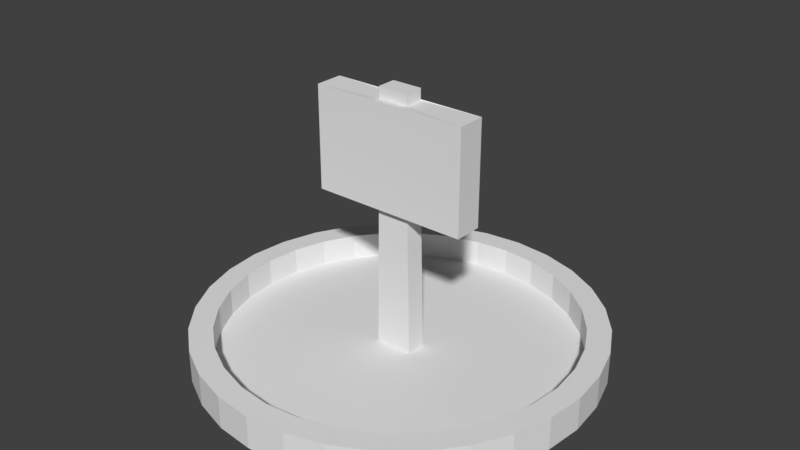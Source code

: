 # Source: BuildSign_collider.blend  (saved by Blender 2.78.0; exported with 4.5.12 LTS)
import bpy
from mathutils import Matrix  # noqa: F401  (used for matrix-valued properties, if any)

bpy.ops.wm.read_factory_settings(use_empty=True)
scene = bpy.context.scene
scene.name = 'Scene'

# ---- collections
col_collection_1 = bpy.data.collections.new('Collection 1'); scene.collection.children.link(col_collection_1)

# ---- world
world_world = bpy.data.worlds.new('World'); scene.world = world_world
world_world.color = (0.05088, 0.05088, 0.05088)
world_world.use_sun_shadow = False
world_world.sun_shadow_jitter_overblur = 0.0
world_world.cycles.sampling_method = 'MANUAL'

# ---- meshes
me_buildsign_collider = bpy.data.meshes.new('BuildSign_collider')
me_buildsign_collider.from_pydata([(-4.788e-08, 1.175, 0.2201), (0.0, 1.329, 0.0), (0.2291, 1.152, 0.2201), (0.2592, 1.303, 0.0), (0.4495, 1.085, 0.2201), (0.5085, 1.228, 0.0), (0.6526, 0.9766, 0.2201), (0.7382, 1.105, 0.0), (0.8305, 0.8305, 0.2201), (0.9395, 0.9395, 0.0), (0.9766, 0.6526, 0.2201), (1.105, 0.7382, 0.0), (1.085, 0.4495, 0.2201), (1.228, 0.5085, 0.0), (1.152, 0.2291, 0.2201), (1.303, 0.2592, 0.0), (1.175, 6.333e-08, 0.2201), (1.329, 1.006e-07, 0.0), (1.152, -0.2291, 0.2201), (1.303, -0.2592, 0.0), (1.085, -0.4495, 0.2201), (1.228, -0.5085, 0.0), (0.9766, -0.6526, 0.2201), (1.105, -0.7382, 0.0), (0.8305, -0.8305, 0.2201), (0.9395, -0.9395, 0.0), (0.6526, -0.9766, 0.2201), (0.7382, -1.105, 0.0), (0.4495, -1.085, 0.2201), (0.5085, -1.228, 0.0), (0.2291, -1.152, 0.2201), (0.2592, -1.303, 0.0), (-3.62e-07, -1.175, 0.2201), (-4.329e-07, -1.329, 0.0), (-0.2291, -1.152, 0.2201), (-0.2592, -1.303, 0.0), (-0.4495, -1.085, 0.2201), (-0.5085, -1.228, 0.0), (-0.6526, -0.9766, 0.2201), (-0.7382, -1.105, 0.0), (-0.8305, -0.8305, 0.2201), (-0.9395, -0.9395, 0.0), (-0.9766, -0.6526, 0.2201), (-1.105, -0.7382, 0.0), (-1.085, -0.4495, 0.2201), (-1.228, -0.5085, 0.0), (-1.152, -0.2291, 0.2201), (-1.303, -0.2592, 0.0), (-1.175, 1.14e-06, 0.2201), (-1.329, 1.281e-06, 0.0), (-1.152, 0.2291, 0.2201), (-1.303, 0.2592, 0.0), (-1.085, 0.4495, 0.2201), (-1.228, 0.5085, 0.0), (-0.9766, 0.6526, 0.2201), (-1.105, 0.7382, 0.0), (-0.8305, 0.8305, 0.2201), (-0.9395, 0.9395, 0.0), (-0.6525, 0.9766, 0.2201), (-0.7382, 1.105, 0.0), (-0.4495, 1.085, 0.2201), (-0.5085, 1.228, 0.0), (-0.2291, 1.152, 0.2201), (-0.2592, 1.303, 0.0), (0.0, 1.329, 0.2201), (0.2592, 1.303, 0.2201), (0.5085, 1.228, 0.2201), (0.7382, 1.105, 0.2201), (0.9395, 0.9395, 0.2201), (1.105, 0.7382, 0.2201), (1.228, 0.5085, 0.2201), (1.303, 0.2592, 0.2201), (1.329, 1.006e-07, 0.2201), (1.303, -0.2592, 0.2201), (1.228, -0.5085, 0.2201), (1.105, -0.7382, 0.2201), (0.9395, -0.9395, 0.2201), (0.7382, -1.105, 0.2201), (0.5085, -1.228, 0.2201), (0.2592, -1.303, 0.2201), (-4.329e-07, -1.329, 0.2201), (-0.2592, -1.303, 0.2201), (-0.5085, -1.228, 0.2201), (-0.7382, -1.105, 0.2201), (-0.9395, -0.9395, 0.2201), (-1.105, -0.7382, 0.2201), (-1.228, -0.5085, 0.2201), (-1.303, -0.2592, 0.2201), (-1.329, 1.281e-06, 0.2201), (-1.303, 0.2592, 0.2201), (-1.228, 0.5085, 0.2201), (-1.105, 0.7382, 0.2201), (-0.9395, 0.9395, 0.2201), (-0.7382, 1.105, 0.2201), (-0.5085, 1.228, 0.2201), (-0.2592, 1.303, 0.2201), (-4.655e-08, 1.175, 0.03917), (0.2291, 1.152, 0.03917), (0.4495, 1.085, 0.03917), (0.6526, 0.9766, 0.03917), (0.8305, 0.8305, 0.03917), (0.9766, 0.6526, 0.03917), (1.085, 0.4495, 0.03917), (1.152, 0.2291, 0.03917), (1.175, 6.333e-08, 0.03917), (1.152, -0.2291, 0.03917), (1.085, -0.4495, 0.03917), (0.9766, -0.6526, 0.03917), (0.8305, -0.8305, 0.03917), (0.6526, -0.9766, 0.03917), (0.4495, -1.085, 0.03917), (0.2291, -1.152, 0.03917), (-3.606e-07, -1.175, 0.03917), (-0.2291, -1.152, 0.03917), (-0.4495, -1.085, 0.03917), (-0.6526, -0.9766, 0.03917), (-0.8305, -0.8305, 0.03917), (-0.9766, -0.6526, 0.03917), (-1.085, -0.4495, 0.03917), (-1.152, -0.2291, 0.03917), (-1.175, 1.14e-06, 0.03917), (-1.152, 0.2291, 0.03917), (-1.085, 0.4495, 0.03917), (-0.9766, 0.6526, 0.03917), (-0.8305, 0.8305, 0.03917), (-0.6525, 0.9766, 0.03917), (-0.4495, 1.085, 0.03917), (-0.2291, 1.152, 0.03917), (-0.1282, -0.06296, 0.006426), (-0.1025, -0.06415, 1.772), (-0.1282, 0.07561, 0.006426), (-0.1025, 0.06343, 1.772), (0.1282, -0.06296, 0.006426), (0.1021, -0.06415, 1.772), (0.1282, 0.07561, 0.006426), (0.1021, 0.06343, 1.772), (-0.5315, -0.1224, 1.015), (-0.5315, 0.06657, 1.015), (0.5315, 0.06657, 1.015), (0.5315, -0.1224, 1.015), (-0.1109, 0.06505, 0.9993), (0.1109, 0.06505, 0.9937), (0.1109, -0.06619, 0.9993), (-0.1109, -0.06619, 0.9993), (-0.1025, -0.06415, 1.696), (-0.1025, 0.06343, 1.696), (0.1021, 0.06343, 1.696), (0.1021, -0.06415, 1.696), (-0.5315, 0.06657, 1.702), (0.5315, 0.06657, 1.702), (0.5315, -0.1224, 1.702), (-0.5315, -0.1224, 1.702)], [], [(64, 65, 3, 1), (65, 66, 5, 3), (66, 67, 7, 5), (67, 68, 9, 7), (68, 69, 11, 9), (69, 70, 13, 11), (70, 71, 15, 13), (71, 72, 17, 15), (72, 73, 19, 17), (73, 74, 21, 19), (74, 75, 23, 21), (75, 76, 25, 23), (76, 77, 27, 25), (77, 78, 29, 27), (78, 79, 31, 29), (79, 80, 33, 31), (80, 81, 35, 33), (81, 82, 37, 35), (82, 83, 39, 37), (83, 84, 41, 39), (84, 85, 43, 41), (85, 86, 45, 43), (86, 87, 47, 45), (87, 88, 49, 47), (88, 89, 51, 49), (89, 90, 53, 51), (90, 91, 55, 53), (91, 92, 57, 55), (92, 93, 59, 57), (93, 94, 61, 59), (3, 5, 7, 9, 11, 13, 15, 17, 19, 21, 23, 25, 27, 29, 31, 33, 35, 37, 39, 41, 43, 45, 47, 49, 51, 53, 55, 57, 59, 61, 63, 1), (94, 95, 63, 61), (95, 64, 1, 63), (12, 102, 103, 14), (2, 65, 64, 0), (4, 66, 65, 2), (6, 67, 66, 4), (8, 68, 67, 6), (10, 69, 68, 8), (12, 70, 69, 10), (14, 71, 70, 12), (16, 72, 71, 14), (18, 73, 72, 16), (20, 74, 73, 18), (22, 75, 74, 20), (24, 76, 75, 22), (26, 77, 76, 24), (28, 78, 77, 26), (30, 79, 78, 28), (32, 80, 79, 30), (34, 81, 80, 32), (36, 82, 81, 34), (38, 83, 82, 36), (40, 84, 83, 38), (42, 85, 84, 40), (44, 86, 85, 42), (46, 87, 86, 44), (48, 88, 87, 46), (50, 89, 88, 48), (52, 90, 89, 50), (54, 91, 90, 52), (56, 92, 91, 54), (58, 93, 92, 56), (60, 94, 93, 58), (62, 95, 94, 60), (0, 64, 95, 62), (96, 127, 126, 125, 124, 123, 122, 121, 120, 119, 118, 117, 116, 115, 114, 113, 112, 111, 110, 109, 108, 107, 106, 105, 104, 103, 102, 101, 100, 99, 98, 97), (40, 116, 117, 42), (14, 103, 104, 16), (42, 117, 118, 44), (16, 104, 105, 18), (44, 118, 119, 46), (18, 105, 106, 20), (46, 119, 120, 48), (20, 106, 107, 22), (48, 120, 121, 50), (22, 107, 108, 24), (50, 121, 122, 52), (24, 108, 109, 26), (52, 122, 123, 54), (26, 109, 110, 28), (0, 96, 97, 2), (54, 123, 124, 56), (28, 110, 111, 30), (2, 97, 98, 4), (56, 124, 125, 58), (30, 111, 112, 32), (4, 98, 99, 6), (58, 125, 126, 60), (32, 112, 113, 34), (6, 99, 100, 8), (60, 126, 127, 62), (34, 113, 114, 36), (8, 100, 101, 10), (62, 127, 96, 0), (36, 114, 115, 38), (10, 101, 102, 12), (38, 115, 116, 40), (144, 129, 131, 145), (145, 131, 135, 146), (146, 135, 133, 147), (147, 133, 129, 144), (130, 134, 132, 128), (135, 131, 129, 133), (142, 139, 136, 143), (141, 138, 139, 142), (140, 137, 138, 141), (143, 136, 137, 140), (128, 143, 140, 130), (130, 140, 141, 134), (134, 141, 142, 132), (132, 142, 143, 128), (150, 147, 144, 151), (149, 146, 147, 150), (148, 145, 146, 149), (151, 144, 145, 148), (136, 151, 148, 137), (137, 148, 149, 138), (138, 149, 150, 139), (139, 150, 151, 136)])
me_buildsign_collider.use_remesh_preserve_volume = False
me_buildsign_collider.use_remesh_preserve_attributes = False
me_buildsign_collider.use_mirror_vertex_groups = False
me_buildsign_collider.update()

# ---- objects
ob_buildsign_collider = bpy.data.objects.new('BuildSign_collider', me_buildsign_collider)

# ---- transforms, parenting, visibility, modifiers, constraints
ob_buildsign_collider.location = (0.0, 0.0, -0.004602)
ob_buildsign_collider.lineart.crease_threshold = 0.0

# ---- collection membership
col_collection_1.objects.link(ob_buildsign_collider)

# ---- scene / render settings (as saved in the file)
scene.frame_start = 1; scene.frame_end = 250; scene.frame_set(1)
scene.render.engine = 'BLENDER_EEVEE_NEXT'
scene.render.resolution_percentage = 50
scene.render.dither_intensity = 0.0
scene.cycles.use_denoising = False
scene.cycles.samples = 128
scene.cycles.sampling_pattern = 'TABULATED_SOBOL'
scene.cycles.light_sampling_threshold = 0.0
scene.cycles.use_adaptive_sampling = False
scene.cycles.use_light_tree = False
scene.cycles.blur_glossy = 0.0
scene.cycles.sample_clamp_indirect = 0.0
scene.view_settings.view_transform = 'Standard'
bpy.context.view_layer.update()

# ---- added for rendering (the .blend has no active camera and no usable light): camera, sun
cam_auto = bpy.data.cameras.new('AutoCamera')
cam_auto.lens = 50.0
cam_auto.sensor_width = 36.0
cam_auto.clip_end = 1000.0
ob_auto_camera = bpy.data.objects.new('AutoCamera', cam_auto)
scene.collection.objects.link(ob_auto_camera)
ob_auto_camera.location = (3.84414, -4.61296, 3.95664)
ob_auto_camera.rotation_euler = (1.09748, -7.21219e-08, 0.694738)
scene.camera = ob_auto_camera
light_auto_sun = bpy.data.lights.new('AutoSun', 'SUN')
light_auto_sun.energy = 3.0
light_auto_sun.angle = 0.0523599
ob_auto_sun = bpy.data.objects.new('AutoSun', light_auto_sun)
scene.collection.objects.link(ob_auto_sun)
ob_auto_sun.rotation_euler = (0.872665, 0.174533, 0.523599)
bpy.context.view_layer.update()
